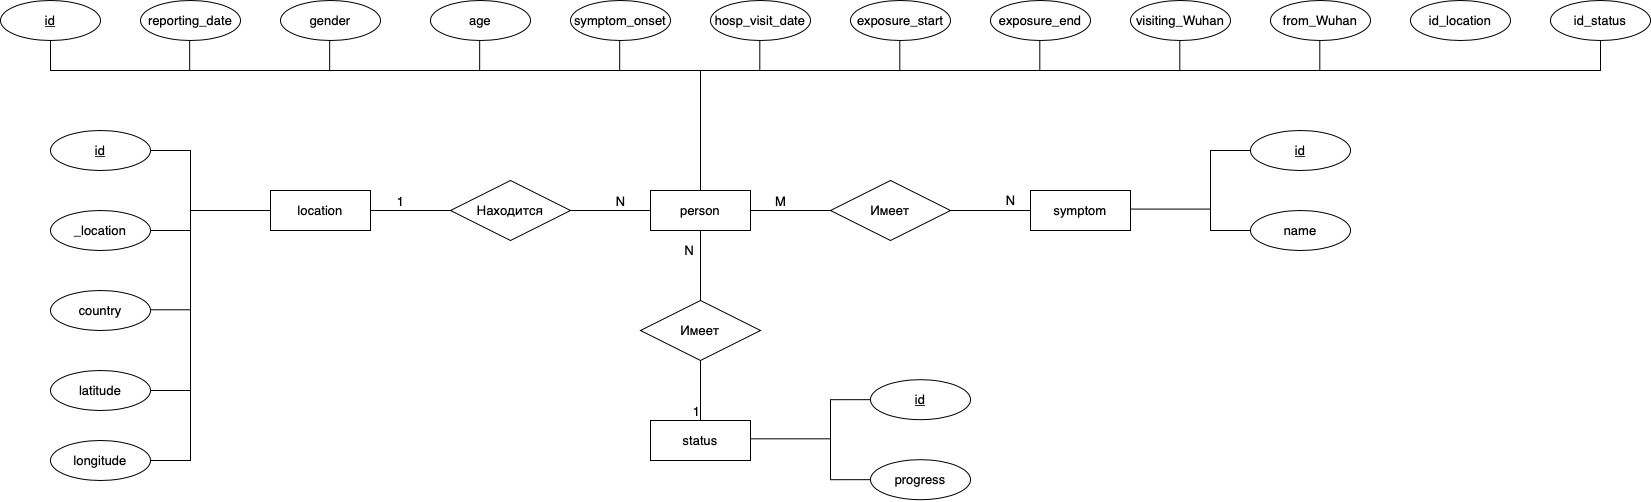

The diagram above was exported from draw.io. Its source (the exported page's mxGraphModel, read from the mxfile embedded in the PNG):
<mxGraphModel dx="2937" dy="1273" grid="1" gridSize="10" guides="1" tooltips="1" connect="1" arrows="1" fold="1" page="1" pageScale="1" pageWidth="827" pageHeight="1169" math="0" shadow="0">
  <root>
    <mxCell id="0" />
    <mxCell id="1" parent="0" />
    <mxCell id="30GxtH21Q-TQqUOLnulj-53" style="edgeStyle=orthogonalEdgeStyle;rounded=0;orthogonalLoop=1;jettySize=auto;html=1;exitX=0.5;exitY=0;exitDx=0;exitDy=0;fontFamily=Helvetica;fontSize=13;endArrow=none;endFill=0;" edge="1" parent="1" source="30GxtH21Q-TQqUOLnulj-39">
      <mxGeometry relative="1" as="geometry">
        <mxPoint x="420" y="220" as="targetPoint" />
      </mxGeometry>
    </mxCell>
    <mxCell id="30GxtH21Q-TQqUOLnulj-39" value="person" style="whiteSpace=wrap;html=1;align=center;fontFamily=Helvetica;fontSize=13;" vertex="1" parent="1">
      <mxGeometry x="370" y="340" width="100" height="40" as="geometry" />
    </mxCell>
    <mxCell id="30GxtH21Q-TQqUOLnulj-40" value="id" style="ellipse;whiteSpace=wrap;html=1;align=center;fontStyle=4;fontFamily=Helvetica;fontSize=13;" vertex="1" parent="1">
      <mxGeometry x="-280" y="150" width="100" height="40" as="geometry" />
    </mxCell>
    <mxCell id="30GxtH21Q-TQqUOLnulj-42" value="reporting_date" style="ellipse;whiteSpace=wrap;html=1;align=center;fontFamily=Helvetica;fontSize=13;" vertex="1" parent="1">
      <mxGeometry x="-140" y="150" width="100" height="40" as="geometry" />
    </mxCell>
    <mxCell id="30GxtH21Q-TQqUOLnulj-43" value="gender" style="ellipse;whiteSpace=wrap;html=1;align=center;fontFamily=Helvetica;fontSize=13;" vertex="1" parent="1">
      <mxGeometry y="150" width="100" height="40" as="geometry" />
    </mxCell>
    <mxCell id="30GxtH21Q-TQqUOLnulj-44" value="age" style="ellipse;whiteSpace=wrap;html=1;align=center;fontFamily=Helvetica;fontSize=13;" vertex="1" parent="1">
      <mxGeometry x="150" y="150" width="100" height="40" as="geometry" />
    </mxCell>
    <mxCell id="30GxtH21Q-TQqUOLnulj-45" value="symptom_onset" style="ellipse;whiteSpace=wrap;html=1;align=center;fontFamily=Helvetica;fontSize=13;" vertex="1" parent="1">
      <mxGeometry x="290" y="150" width="100" height="40" as="geometry" />
    </mxCell>
    <mxCell id="30GxtH21Q-TQqUOLnulj-46" value="hosp_visit_date" style="ellipse;whiteSpace=wrap;html=1;align=center;fontFamily=Helvetica;fontSize=13;" vertex="1" parent="1">
      <mxGeometry x="430" y="150" width="100" height="40" as="geometry" />
    </mxCell>
    <mxCell id="30GxtH21Q-TQqUOLnulj-47" value="exposure_start" style="ellipse;whiteSpace=wrap;html=1;align=center;fontFamily=Helvetica;fontSize=13;" vertex="1" parent="1">
      <mxGeometry x="570" y="150" width="100" height="40" as="geometry" />
    </mxCell>
    <mxCell id="30GxtH21Q-TQqUOLnulj-48" value="exposure_end&lt;br&gt;" style="ellipse;whiteSpace=wrap;html=1;align=center;fontFamily=Helvetica;fontSize=13;" vertex="1" parent="1">
      <mxGeometry x="710" y="150" width="100" height="40" as="geometry" />
    </mxCell>
    <mxCell id="30GxtH21Q-TQqUOLnulj-49" value="visiting_Wuhan" style="ellipse;whiteSpace=wrap;html=1;align=center;fontFamily=Helvetica;fontSize=13;" vertex="1" parent="1">
      <mxGeometry x="850" y="150" width="100" height="40" as="geometry" />
    </mxCell>
    <mxCell id="30GxtH21Q-TQqUOLnulj-50" value="from_Wuhan" style="ellipse;whiteSpace=wrap;html=1;align=center;fontFamily=Helvetica;fontSize=13;" vertex="1" parent="1">
      <mxGeometry x="990" y="150" width="100" height="40" as="geometry" />
    </mxCell>
    <mxCell id="30GxtH21Q-TQqUOLnulj-54" style="edgeStyle=orthogonalEdgeStyle;rounded=0;orthogonalLoop=1;jettySize=auto;html=1;exitX=0.5;exitY=1;exitDx=0;exitDy=0;fontFamily=Helvetica;fontSize=13;endArrow=none;endFill=0;entryX=0.5;entryY=1;entryDx=0;entryDy=0;" edge="1" parent="1" source="30GxtH21Q-TQqUOLnulj-40" target="30GxtH21Q-TQqUOLnulj-58">
      <mxGeometry relative="1" as="geometry">
        <mxPoint x="430" y="240" as="targetPoint" />
        <mxPoint x="430" y="270" as="sourcePoint" />
        <Array as="points">
          <mxPoint x="-230" y="220" />
          <mxPoint x="1320" y="220" />
        </Array>
      </mxGeometry>
    </mxCell>
    <mxCell id="30GxtH21Q-TQqUOLnulj-56" style="edgeStyle=orthogonalEdgeStyle;rounded=0;orthogonalLoop=1;jettySize=auto;html=1;exitX=0.5;exitY=0;exitDx=0;exitDy=0;fontFamily=Helvetica;fontSize=13;endArrow=none;endFill=0;" edge="1" parent="1">
      <mxGeometry relative="1" as="geometry">
        <mxPoint x="-90.83000000000004" y="190" as="targetPoint" />
        <mxPoint x="-90.83000000000004" y="220" as="sourcePoint" />
      </mxGeometry>
    </mxCell>
    <mxCell id="30GxtH21Q-TQqUOLnulj-57" value="id_location" style="ellipse;whiteSpace=wrap;html=1;align=center;fontFamily=Helvetica;fontSize=13;" vertex="1" parent="1">
      <mxGeometry x="1130" y="150" width="100" height="40" as="geometry" />
    </mxCell>
    <mxCell id="30GxtH21Q-TQqUOLnulj-58" value="id_status" style="ellipse;whiteSpace=wrap;html=1;align=center;fontFamily=Helvetica;fontSize=13;" vertex="1" parent="1">
      <mxGeometry x="1270" y="150" width="100" height="40" as="geometry" />
    </mxCell>
    <mxCell id="30GxtH21Q-TQqUOLnulj-59" style="edgeStyle=orthogonalEdgeStyle;rounded=0;orthogonalLoop=1;jettySize=auto;html=1;exitX=0.5;exitY=0;exitDx=0;exitDy=0;fontFamily=Helvetica;fontSize=13;endArrow=none;endFill=0;" edge="1" parent="1">
      <mxGeometry relative="1" as="geometry">
        <mxPoint x="49.17000000000007" y="190" as="targetPoint" />
        <mxPoint x="49.17000000000007" y="220" as="sourcePoint" />
      </mxGeometry>
    </mxCell>
    <mxCell id="30GxtH21Q-TQqUOLnulj-60" style="edgeStyle=orthogonalEdgeStyle;rounded=0;orthogonalLoop=1;jettySize=auto;html=1;exitX=0.5;exitY=0;exitDx=0;exitDy=0;fontFamily=Helvetica;fontSize=13;endArrow=none;endFill=0;" edge="1" parent="1">
      <mxGeometry relative="1" as="geometry">
        <mxPoint x="199.17000000000007" y="190" as="targetPoint" />
        <mxPoint x="199.17000000000007" y="220" as="sourcePoint" />
      </mxGeometry>
    </mxCell>
    <mxCell id="30GxtH21Q-TQqUOLnulj-61" style="edgeStyle=orthogonalEdgeStyle;rounded=0;orthogonalLoop=1;jettySize=auto;html=1;exitX=0.5;exitY=0;exitDx=0;exitDy=0;fontFamily=Helvetica;fontSize=13;endArrow=none;endFill=0;" edge="1" parent="1">
      <mxGeometry relative="1" as="geometry">
        <mxPoint x="339.1700000000001" y="190" as="targetPoint" />
        <mxPoint x="339.1700000000001" y="220" as="sourcePoint" />
        <Array as="points">
          <mxPoint x="339" y="200" />
          <mxPoint x="339" y="200" />
        </Array>
      </mxGeometry>
    </mxCell>
    <mxCell id="30GxtH21Q-TQqUOLnulj-62" style="edgeStyle=orthogonalEdgeStyle;rounded=0;orthogonalLoop=1;jettySize=auto;html=1;exitX=0.5;exitY=0;exitDx=0;exitDy=0;fontFamily=Helvetica;fontSize=13;endArrow=none;endFill=0;" edge="1" parent="1">
      <mxGeometry relative="1" as="geometry">
        <mxPoint x="479.31000000000006" y="190" as="targetPoint" />
        <mxPoint x="479.31000000000006" y="220" as="sourcePoint" />
        <Array as="points">
          <mxPoint x="479.14" y="190" />
        </Array>
      </mxGeometry>
    </mxCell>
    <mxCell id="30GxtH21Q-TQqUOLnulj-63" style="edgeStyle=orthogonalEdgeStyle;rounded=0;orthogonalLoop=1;jettySize=auto;html=1;exitX=0.5;exitY=0;exitDx=0;exitDy=0;fontFamily=Helvetica;fontSize=13;endArrow=none;endFill=0;" edge="1" parent="1">
      <mxGeometry relative="1" as="geometry">
        <mxPoint x="619.3100000000001" y="190" as="targetPoint" />
        <mxPoint x="619.3100000000001" y="220" as="sourcePoint" />
        <Array as="points">
          <mxPoint x="619.14" y="200" />
          <mxPoint x="619.14" y="200" />
        </Array>
      </mxGeometry>
    </mxCell>
    <mxCell id="30GxtH21Q-TQqUOLnulj-64" style="edgeStyle=orthogonalEdgeStyle;rounded=0;orthogonalLoop=1;jettySize=auto;html=1;exitX=0.5;exitY=0;exitDx=0;exitDy=0;fontFamily=Helvetica;fontSize=13;endArrow=none;endFill=0;" edge="1" parent="1">
      <mxGeometry relative="1" as="geometry">
        <mxPoint x="759.3100000000001" y="190" as="targetPoint" />
        <mxPoint x="759.3100000000001" y="220" as="sourcePoint" />
        <Array as="points">
          <mxPoint x="759.14" y="200" />
          <mxPoint x="759.14" y="200" />
        </Array>
      </mxGeometry>
    </mxCell>
    <mxCell id="30GxtH21Q-TQqUOLnulj-65" style="edgeStyle=orthogonalEdgeStyle;rounded=0;orthogonalLoop=1;jettySize=auto;html=1;exitX=0.5;exitY=0;exitDx=0;exitDy=0;fontFamily=Helvetica;fontSize=13;endArrow=none;endFill=0;" edge="1" parent="1">
      <mxGeometry relative="1" as="geometry">
        <mxPoint x="899.3100000000001" y="190" as="targetPoint" />
        <mxPoint x="899.3100000000001" y="220" as="sourcePoint" />
        <Array as="points">
          <mxPoint x="899.14" y="200" />
          <mxPoint x="899.14" y="200" />
        </Array>
      </mxGeometry>
    </mxCell>
    <mxCell id="30GxtH21Q-TQqUOLnulj-66" style="edgeStyle=orthogonalEdgeStyle;rounded=0;orthogonalLoop=1;jettySize=auto;html=1;exitX=0.5;exitY=0;exitDx=0;exitDy=0;fontFamily=Helvetica;fontSize=13;endArrow=none;endFill=0;" edge="1" parent="1">
      <mxGeometry relative="1" as="geometry">
        <mxPoint x="1039.31" y="190" as="targetPoint" />
        <mxPoint x="1039.31" y="220" as="sourcePoint" />
        <Array as="points">
          <mxPoint x="1039.1399999999999" y="200" />
          <mxPoint x="1039.1399999999999" y="200" />
        </Array>
      </mxGeometry>
    </mxCell>
    <mxCell id="30GxtH21Q-TQqUOLnulj-74" value="" style="edgeStyle=orthogonalEdgeStyle;rounded=0;orthogonalLoop=1;jettySize=auto;html=1;fontFamily=Helvetica;fontSize=13;endArrow=none;endFill=0;" edge="1" parent="1" source="30GxtH21Q-TQqUOLnulj-67" target="30GxtH21Q-TQqUOLnulj-69">
      <mxGeometry relative="1" as="geometry" />
    </mxCell>
    <mxCell id="30GxtH21Q-TQqUOLnulj-75" value="" style="edgeStyle=orthogonalEdgeStyle;rounded=0;orthogonalLoop=1;jettySize=auto;html=1;fontFamily=Helvetica;fontSize=13;endArrow=none;endFill=0;" edge="1" parent="1" source="30GxtH21Q-TQqUOLnulj-67" target="30GxtH21Q-TQqUOLnulj-69">
      <mxGeometry relative="1" as="geometry" />
    </mxCell>
    <mxCell id="30GxtH21Q-TQqUOLnulj-77" value="1" style="edgeLabel;html=1;align=center;verticalAlign=middle;resizable=0;points=[];fontSize=13;fontFamily=Helvetica;" vertex="1" connectable="0" parent="30GxtH21Q-TQqUOLnulj-75">
      <mxGeometry x="-0.0393" y="1" relative="1" as="geometry">
        <mxPoint x="-9" y="-9" as="offset" />
      </mxGeometry>
    </mxCell>
    <mxCell id="30GxtH21Q-TQqUOLnulj-67" value="location" style="whiteSpace=wrap;html=1;align=center;fontFamily=Helvetica;fontSize=13;" vertex="1" parent="1">
      <mxGeometry x="-10" y="340" width="100" height="40" as="geometry" />
    </mxCell>
    <mxCell id="30GxtH21Q-TQqUOLnulj-69" value="Находится" style="shape=rhombus;perimeter=rhombusPerimeter;whiteSpace=wrap;html=1;align=center;fontFamily=Helvetica;fontSize=13;" vertex="1" parent="1">
      <mxGeometry x="170" y="330" width="120" height="60" as="geometry" />
    </mxCell>
    <mxCell id="30GxtH21Q-TQqUOLnulj-70" style="edgeStyle=orthogonalEdgeStyle;rounded=0;orthogonalLoop=1;jettySize=auto;html=1;exitX=1;exitY=0.5;exitDx=0;exitDy=0;fontFamily=Helvetica;fontSize=13;endArrow=none;endFill=0;entryX=0;entryY=0.5;entryDx=0;entryDy=0;" edge="1" parent="1" source="30GxtH21Q-TQqUOLnulj-69" target="30GxtH21Q-TQqUOLnulj-39">
      <mxGeometry relative="1" as="geometry">
        <mxPoint x="330" y="410" as="targetPoint" />
        <mxPoint x="330" y="530" as="sourcePoint" />
      </mxGeometry>
    </mxCell>
    <mxCell id="30GxtH21Q-TQqUOLnulj-72" value="N" style="edgeLabel;html=1;align=center;verticalAlign=middle;resizable=0;points=[];fontSize=13;fontFamily=Helvetica;" vertex="1" connectable="0" parent="30GxtH21Q-TQqUOLnulj-70">
      <mxGeometry x="0.2107" y="-3" relative="1" as="geometry">
        <mxPoint x="1" y="-13" as="offset" />
      </mxGeometry>
    </mxCell>
    <mxCell id="30GxtH21Q-TQqUOLnulj-78" value="id" style="ellipse;whiteSpace=wrap;html=1;align=center;fontStyle=4;fontFamily=Helvetica;fontSize=13;" vertex="1" parent="1">
      <mxGeometry x="-230" y="280" width="100" height="40" as="geometry" />
    </mxCell>
    <mxCell id="30GxtH21Q-TQqUOLnulj-79" value="_location" style="ellipse;whiteSpace=wrap;html=1;align=center;fontFamily=Helvetica;fontSize=13;" vertex="1" parent="1">
      <mxGeometry x="-230" y="360" width="100" height="40" as="geometry" />
    </mxCell>
    <mxCell id="30GxtH21Q-TQqUOLnulj-80" value="country" style="ellipse;whiteSpace=wrap;html=1;align=center;fontFamily=Helvetica;fontSize=13;" vertex="1" parent="1">
      <mxGeometry x="-230" y="440" width="100" height="40" as="geometry" />
    </mxCell>
    <mxCell id="30GxtH21Q-TQqUOLnulj-81" value="latitude" style="ellipse;whiteSpace=wrap;html=1;align=center;fontFamily=Helvetica;fontSize=13;" vertex="1" parent="1">
      <mxGeometry x="-230" y="520" width="100" height="40" as="geometry" />
    </mxCell>
    <mxCell id="30GxtH21Q-TQqUOLnulj-82" value="longitude" style="ellipse;whiteSpace=wrap;html=1;align=center;fontFamily=Helvetica;fontSize=13;" vertex="1" parent="1">
      <mxGeometry x="-230" y="590" width="100" height="40" as="geometry" />
    </mxCell>
    <mxCell id="30GxtH21Q-TQqUOLnulj-83" style="edgeStyle=orthogonalEdgeStyle;rounded=0;orthogonalLoop=1;jettySize=auto;html=1;exitX=1;exitY=0.5;exitDx=0;exitDy=0;fontFamily=Helvetica;fontSize=13;endArrow=none;endFill=0;entryX=1;entryY=0.5;entryDx=0;entryDy=0;" edge="1" parent="1" source="30GxtH21Q-TQqUOLnulj-82" target="30GxtH21Q-TQqUOLnulj-78">
      <mxGeometry relative="1" as="geometry">
        <mxPoint x="-50" y="350" as="targetPoint" />
        <mxPoint x="-50" y="470" as="sourcePoint" />
        <Array as="points">
          <mxPoint x="-90" y="610" />
          <mxPoint x="-90" y="300" />
        </Array>
      </mxGeometry>
    </mxCell>
    <mxCell id="30GxtH21Q-TQqUOLnulj-84" value="" style="edgeStyle=orthogonalEdgeStyle;rounded=0;orthogonalLoop=1;jettySize=auto;html=1;fontFamily=Helvetica;fontSize=13;endArrow=none;endFill=0;" edge="1" parent="1">
      <mxGeometry relative="1" as="geometry">
        <mxPoint x="-90" y="360" as="sourcePoint" />
        <mxPoint x="-10" y="360" as="targetPoint" />
      </mxGeometry>
    </mxCell>
    <mxCell id="30GxtH21Q-TQqUOLnulj-88" value="Имеет" style="shape=rhombus;perimeter=rhombusPerimeter;whiteSpace=wrap;html=1;align=center;fontFamily=Helvetica;fontSize=13;" vertex="1" parent="1">
      <mxGeometry x="550" y="330" width="120" height="60" as="geometry" />
    </mxCell>
    <mxCell id="30GxtH21Q-TQqUOLnulj-89" value="" style="edgeStyle=orthogonalEdgeStyle;rounded=0;orthogonalLoop=1;jettySize=auto;html=1;fontFamily=Helvetica;fontSize=13;endArrow=none;endFill=0;" edge="1" parent="1">
      <mxGeometry relative="1" as="geometry">
        <mxPoint x="670" y="359.99999999999994" as="sourcePoint" />
        <mxPoint x="750" y="359.99999999999994" as="targetPoint" />
      </mxGeometry>
    </mxCell>
    <mxCell id="30GxtH21Q-TQqUOLnulj-90" value="N" style="edgeLabel;html=1;align=center;verticalAlign=middle;resizable=0;points=[];fontSize=13;fontFamily=Helvetica;" vertex="1" connectable="0" parent="30GxtH21Q-TQqUOLnulj-89">
      <mxGeometry x="-0.0393" y="1" relative="1" as="geometry">
        <mxPoint x="21" y="-9" as="offset" />
      </mxGeometry>
    </mxCell>
    <mxCell id="30GxtH21Q-TQqUOLnulj-91" value="" style="edgeStyle=orthogonalEdgeStyle;rounded=0;orthogonalLoop=1;jettySize=auto;html=1;fontFamily=Helvetica;fontSize=13;endArrow=none;endFill=0;" edge="1" parent="1">
      <mxGeometry relative="1" as="geometry">
        <mxPoint x="470" y="360" as="sourcePoint" />
        <mxPoint x="550" y="360" as="targetPoint" />
      </mxGeometry>
    </mxCell>
    <mxCell id="30GxtH21Q-TQqUOLnulj-92" value="M" style="edgeLabel;html=1;align=center;verticalAlign=middle;resizable=0;points=[];fontSize=13;fontFamily=Helvetica;" vertex="1" connectable="0" parent="30GxtH21Q-TQqUOLnulj-91">
      <mxGeometry x="-0.0393" y="1" relative="1" as="geometry">
        <mxPoint x="-9" y="-9" as="offset" />
      </mxGeometry>
    </mxCell>
    <mxCell id="30GxtH21Q-TQqUOLnulj-93" value="symptom" style="whiteSpace=wrap;html=1;align=center;fontFamily=Helvetica;fontSize=13;" vertex="1" parent="1">
      <mxGeometry x="750" y="340" width="100" height="40" as="geometry" />
    </mxCell>
    <mxCell id="30GxtH21Q-TQqUOLnulj-95" value="id" style="ellipse;whiteSpace=wrap;html=1;align=center;fontStyle=4;fontFamily=Helvetica;fontSize=13;" vertex="1" parent="1">
      <mxGeometry x="970" y="280" width="100" height="40" as="geometry" />
    </mxCell>
    <mxCell id="30GxtH21Q-TQqUOLnulj-96" value="name" style="ellipse;whiteSpace=wrap;html=1;align=center;fontFamily=Helvetica;fontSize=13;" vertex="1" parent="1">
      <mxGeometry x="970" y="360" width="100" height="40" as="geometry" />
    </mxCell>
    <mxCell id="30GxtH21Q-TQqUOLnulj-97" value="" style="edgeStyle=orthogonalEdgeStyle;rounded=0;orthogonalLoop=1;jettySize=auto;html=1;fontFamily=Helvetica;fontSize=13;endArrow=none;endFill=0;" edge="1" parent="1">
      <mxGeometry relative="1" as="geometry">
        <mxPoint x="850" y="358.57" as="sourcePoint" />
        <mxPoint x="930" y="358.57" as="targetPoint" />
      </mxGeometry>
    </mxCell>
    <mxCell id="30GxtH21Q-TQqUOLnulj-98" style="edgeStyle=orthogonalEdgeStyle;rounded=0;orthogonalLoop=1;jettySize=auto;html=1;exitX=0;exitY=0.5;exitDx=0;exitDy=0;fontFamily=Helvetica;fontSize=13;endArrow=none;endFill=0;entryX=0;entryY=0.5;entryDx=0;entryDy=0;" edge="1" parent="1" source="30GxtH21Q-TQqUOLnulj-96" target="30GxtH21Q-TQqUOLnulj-95">
      <mxGeometry relative="1" as="geometry">
        <mxPoint x="900.0000000000043" y="290" as="targetPoint" />
        <mxPoint x="900.0000000000043" y="600" as="sourcePoint" />
        <Array as="points">
          <mxPoint x="930" y="380" />
          <mxPoint x="930" y="300" />
        </Array>
      </mxGeometry>
    </mxCell>
    <mxCell id="30GxtH21Q-TQqUOLnulj-100" style="edgeStyle=orthogonalEdgeStyle;rounded=0;orthogonalLoop=1;jettySize=auto;html=1;fontFamily=Helvetica;fontSize=13;endArrow=none;endFill=0;entryX=1;entryY=0.5;entryDx=0;entryDy=0;entryPerimeter=0;" edge="1" parent="1" target="30GxtH21Q-TQqUOLnulj-79">
      <mxGeometry relative="1" as="geometry">
        <mxPoint x="-119.99999999999994" y="370" as="targetPoint" />
        <mxPoint x="-90" y="380" as="sourcePoint" />
        <Array as="points" />
      </mxGeometry>
    </mxCell>
    <mxCell id="30GxtH21Q-TQqUOLnulj-101" style="edgeStyle=orthogonalEdgeStyle;rounded=0;orthogonalLoop=1;jettySize=auto;html=1;fontFamily=Helvetica;fontSize=13;endArrow=none;endFill=0;entryX=1;entryY=0.5;entryDx=0;entryDy=0;entryPerimeter=0;" edge="1" parent="1">
      <mxGeometry relative="1" as="geometry">
        <mxPoint x="-130" y="459.29" as="targetPoint" />
        <mxPoint x="-90" y="459.29" as="sourcePoint" />
        <Array as="points" />
      </mxGeometry>
    </mxCell>
    <mxCell id="30GxtH21Q-TQqUOLnulj-102" style="edgeStyle=orthogonalEdgeStyle;rounded=0;orthogonalLoop=1;jettySize=auto;html=1;fontFamily=Helvetica;fontSize=13;endArrow=none;endFill=0;entryX=1;entryY=0.5;entryDx=0;entryDy=0;entryPerimeter=0;" edge="1" parent="1">
      <mxGeometry relative="1" as="geometry">
        <mxPoint x="-130" y="540" as="targetPoint" />
        <mxPoint x="-90" y="540" as="sourcePoint" />
        <Array as="points" />
      </mxGeometry>
    </mxCell>
    <mxCell id="30GxtH21Q-TQqUOLnulj-103" style="edgeStyle=orthogonalEdgeStyle;rounded=0;orthogonalLoop=1;jettySize=auto;html=1;exitX=0.5;exitY=1;exitDx=0;exitDy=0;fontFamily=Helvetica;fontSize=13;endArrow=none;endFill=0;" edge="1" parent="1" source="30GxtH21Q-TQqUOLnulj-96" target="30GxtH21Q-TQqUOLnulj-96">
      <mxGeometry relative="1" as="geometry" />
    </mxCell>
    <mxCell id="30GxtH21Q-TQqUOLnulj-108" value="status" style="whiteSpace=wrap;html=1;align=center;fontFamily=Helvetica;fontSize=13;" vertex="1" parent="1">
      <mxGeometry x="370" y="570" width="100" height="40" as="geometry" />
    </mxCell>
    <mxCell id="30GxtH21Q-TQqUOLnulj-114" value="id" style="ellipse;whiteSpace=wrap;html=1;align=center;fontStyle=4;fontFamily=Helvetica;fontSize=13;" vertex="1" parent="1">
      <mxGeometry x="590" y="529.17" width="100" height="40" as="geometry" />
    </mxCell>
    <mxCell id="30GxtH21Q-TQqUOLnulj-115" value="progress" style="ellipse;whiteSpace=wrap;html=1;align=center;fontFamily=Helvetica;fontSize=13;" vertex="1" parent="1">
      <mxGeometry x="590" y="609.17" width="100" height="40" as="geometry" />
    </mxCell>
    <mxCell id="30GxtH21Q-TQqUOLnulj-116" value="" style="edgeStyle=orthogonalEdgeStyle;rounded=0;orthogonalLoop=1;jettySize=auto;html=1;fontFamily=Helvetica;fontSize=13;endArrow=none;endFill=0;" edge="1" parent="1">
      <mxGeometry relative="1" as="geometry">
        <mxPoint x="470" y="588.33" as="sourcePoint" />
        <mxPoint x="550" y="588.33" as="targetPoint" />
      </mxGeometry>
    </mxCell>
    <mxCell id="30GxtH21Q-TQqUOLnulj-117" style="edgeStyle=orthogonalEdgeStyle;rounded=0;orthogonalLoop=1;jettySize=auto;html=1;exitX=0;exitY=0.5;exitDx=0;exitDy=0;fontFamily=Helvetica;fontSize=13;endArrow=none;endFill=0;entryX=0;entryY=0.5;entryDx=0;entryDy=0;" edge="1" parent="1" source="30GxtH21Q-TQqUOLnulj-115" target="30GxtH21Q-TQqUOLnulj-114">
      <mxGeometry relative="1" as="geometry">
        <mxPoint x="520.0000000000043" y="539.17" as="targetPoint" />
        <mxPoint x="520.0000000000043" y="849.17" as="sourcePoint" />
        <Array as="points">
          <mxPoint x="550" y="629.17" />
          <mxPoint x="550" y="549.17" />
        </Array>
      </mxGeometry>
    </mxCell>
    <mxCell id="30GxtH21Q-TQqUOLnulj-118" style="edgeStyle=orthogonalEdgeStyle;rounded=0;orthogonalLoop=1;jettySize=auto;html=1;exitX=0.5;exitY=1;exitDx=0;exitDy=0;fontFamily=Helvetica;fontSize=13;endArrow=none;endFill=0;" edge="1" parent="1" source="30GxtH21Q-TQqUOLnulj-115" target="30GxtH21Q-TQqUOLnulj-115">
      <mxGeometry relative="1" as="geometry" />
    </mxCell>
    <mxCell id="30GxtH21Q-TQqUOLnulj-131" value="Имеет" style="shape=rhombus;perimeter=rhombusPerimeter;whiteSpace=wrap;html=1;align=center;fontFamily=Helvetica;fontSize=13;" vertex="1" parent="1">
      <mxGeometry x="360" y="450" width="120" height="60" as="geometry" />
    </mxCell>
    <mxCell id="30GxtH21Q-TQqUOLnulj-132" value="" style="endArrow=none;html=1;rounded=0;fontFamily=Helvetica;fontSize=13;exitX=0.5;exitY=1;exitDx=0;exitDy=0;entryX=0.5;entryY=0;entryDx=0;entryDy=0;" edge="1" parent="1" source="30GxtH21Q-TQqUOLnulj-39" target="30GxtH21Q-TQqUOLnulj-131">
      <mxGeometry relative="1" as="geometry">
        <mxPoint x="440" y="440" as="sourcePoint" />
        <mxPoint x="600" y="440" as="targetPoint" />
      </mxGeometry>
    </mxCell>
    <mxCell id="30GxtH21Q-TQqUOLnulj-133" value="N" style="resizable=0;html=1;align=right;verticalAlign=bottom;fontFamily=Helvetica;fontSize=13;" connectable="0" vertex="1" parent="30GxtH21Q-TQqUOLnulj-132">
      <mxGeometry x="1" relative="1" as="geometry">
        <mxPoint x="-6" y="-41" as="offset" />
      </mxGeometry>
    </mxCell>
    <mxCell id="30GxtH21Q-TQqUOLnulj-134" value="" style="endArrow=none;html=1;rounded=0;fontFamily=Helvetica;fontSize=13;entryX=0.5;entryY=0;entryDx=0;entryDy=0;" edge="1" parent="1" target="30GxtH21Q-TQqUOLnulj-108">
      <mxGeometry relative="1" as="geometry">
        <mxPoint x="420" y="510" as="sourcePoint" />
        <mxPoint x="580" y="510" as="targetPoint" />
      </mxGeometry>
    </mxCell>
    <mxCell id="30GxtH21Q-TQqUOLnulj-135" value="1" style="resizable=0;html=1;align=right;verticalAlign=bottom;fontFamily=Helvetica;fontSize=13;" connectable="0" vertex="1" parent="30GxtH21Q-TQqUOLnulj-134">
      <mxGeometry x="1" relative="1" as="geometry" />
    </mxCell>
  </root>
</mxGraphModel>